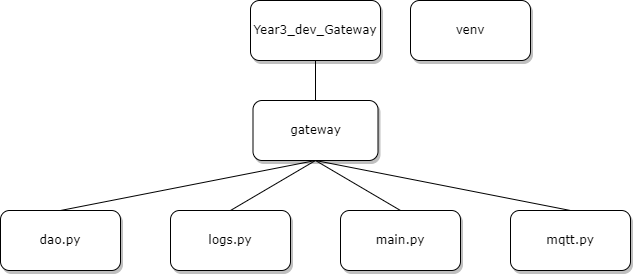

The diagram above was exported from draw.io. Its source (the exported page's mxGraphModel, read from the mxfile embedded in the PNG):
<mxGraphModel dx="794" dy="509" grid="1" gridSize="10" guides="1" tooltips="1" connect="1" arrows="1" fold="1" page="1" pageScale="1" pageWidth="1100" pageHeight="850" background="none" math="0" shadow="0">
  <root>
    <mxCell id="0" />
    <mxCell id="1" parent="0" />
    <mxCell id="62893188c0fa7362-1" value="Year3_dev_Gateway" style="whiteSpace=wrap;html=1;rounded=1;shadow=1;labelBackgroundColor=none;strokeWidth=1;fontFamily=Verdana;fontSize=12;align=center;" parent="1" vertex="1">
      <mxGeometry x="610" y="50" width="130" height="60" as="geometry" />
    </mxCell>
    <mxCell id="62893188c0fa7362-2" value="&lt;span&gt;gateway&lt;/span&gt;" style="whiteSpace=wrap;html=1;rounded=1;shadow=1;labelBackgroundColor=none;strokeWidth=1;fontFamily=Verdana;fontSize=12;align=center;" parent="1" vertex="1">
      <mxGeometry x="612.5" y="150" width="125" height="60" as="geometry" />
    </mxCell>
    <mxCell id="62893188c0fa7362-8" value="&lt;span&gt;dao.py&lt;/span&gt;" style="whiteSpace=wrap;html=1;rounded=1;shadow=1;labelBackgroundColor=none;strokeWidth=1;fontFamily=Verdana;fontSize=12;align=center;" parent="1" vertex="1">
      <mxGeometry x="360" y="260" width="120" height="60" as="geometry" />
    </mxCell>
    <mxCell id="62893188c0fa7362-9" value="&lt;span&gt;logs.py&lt;/span&gt;" style="whiteSpace=wrap;html=1;rounded=1;shadow=1;labelBackgroundColor=none;strokeWidth=1;fontFamily=Verdana;fontSize=12;align=center;" parent="1" vertex="1">
      <mxGeometry x="530" y="260" width="120" height="60" as="geometry" />
    </mxCell>
    <mxCell id="RmJUO_uJltu7NRTZYzwh-2" value="venv" style="whiteSpace=wrap;html=1;rounded=1;shadow=1;labelBackgroundColor=none;strokeWidth=1;fontFamily=Verdana;fontSize=12;align=center;" vertex="1" parent="1">
      <mxGeometry x="770" y="50" width="120" height="60" as="geometry" />
    </mxCell>
    <mxCell id="RmJUO_uJltu7NRTZYzwh-3" value="main.py" style="whiteSpace=wrap;html=1;rounded=1;shadow=1;labelBackgroundColor=none;strokeWidth=1;fontFamily=Verdana;fontSize=12;align=center;" vertex="1" parent="1">
      <mxGeometry x="700" y="260" width="120" height="60" as="geometry" />
    </mxCell>
    <mxCell id="RmJUO_uJltu7NRTZYzwh-4" value="mqtt.py" style="whiteSpace=wrap;html=1;rounded=1;shadow=1;labelBackgroundColor=none;strokeWidth=1;fontFamily=Verdana;fontSize=12;align=center;" vertex="1" parent="1">
      <mxGeometry x="870" y="260" width="120" height="60" as="geometry" />
    </mxCell>
    <mxCell id="RmJUO_uJltu7NRTZYzwh-7" value="" style="endArrow=none;html=1;rounded=0;entryX=0.5;entryY=1;entryDx=0;entryDy=0;exitX=0.5;exitY=0;exitDx=0;exitDy=0;" edge="1" parent="1" source="62893188c0fa7362-2" target="62893188c0fa7362-1">
      <mxGeometry width="50" height="50" relative="1" as="geometry">
        <mxPoint x="660" y="250" as="sourcePoint" />
        <mxPoint x="710" y="200" as="targetPoint" />
      </mxGeometry>
    </mxCell>
    <mxCell id="RmJUO_uJltu7NRTZYzwh-8" value="" style="endArrow=none;html=1;rounded=0;entryX=0.5;entryY=1;entryDx=0;entryDy=0;exitX=0.5;exitY=0;exitDx=0;exitDy=0;" edge="1" parent="1" source="62893188c0fa7362-8" target="62893188c0fa7362-2">
      <mxGeometry width="50" height="50" relative="1" as="geometry">
        <mxPoint x="660" y="250" as="sourcePoint" />
        <mxPoint x="710" y="200" as="targetPoint" />
      </mxGeometry>
    </mxCell>
    <mxCell id="RmJUO_uJltu7NRTZYzwh-9" value="" style="endArrow=none;html=1;rounded=0;exitX=0.5;exitY=0;exitDx=0;exitDy=0;entryX=0.5;entryY=1;entryDx=0;entryDy=0;" edge="1" parent="1" source="62893188c0fa7362-9" target="62893188c0fa7362-2">
      <mxGeometry width="50" height="50" relative="1" as="geometry">
        <mxPoint x="660" y="250" as="sourcePoint" />
        <mxPoint x="710" y="200" as="targetPoint" />
      </mxGeometry>
    </mxCell>
    <mxCell id="RmJUO_uJltu7NRTZYzwh-10" value="" style="endArrow=none;html=1;rounded=0;entryX=0.5;entryY=1;entryDx=0;entryDy=0;exitX=0.5;exitY=0;exitDx=0;exitDy=0;" edge="1" parent="1" source="RmJUO_uJltu7NRTZYzwh-3" target="62893188c0fa7362-2">
      <mxGeometry width="50" height="50" relative="1" as="geometry">
        <mxPoint x="660" y="250" as="sourcePoint" />
        <mxPoint x="710" y="200" as="targetPoint" />
      </mxGeometry>
    </mxCell>
    <mxCell id="RmJUO_uJltu7NRTZYzwh-11" value="" style="endArrow=none;html=1;rounded=0;entryX=0.5;entryY=1;entryDx=0;entryDy=0;exitX=0.5;exitY=0;exitDx=0;exitDy=0;" edge="1" parent="1" source="RmJUO_uJltu7NRTZYzwh-4" target="62893188c0fa7362-2">
      <mxGeometry width="50" height="50" relative="1" as="geometry">
        <mxPoint x="660" y="250" as="sourcePoint" />
        <mxPoint x="710" y="200" as="targetPoint" />
      </mxGeometry>
    </mxCell>
  </root>
</mxGraphModel>